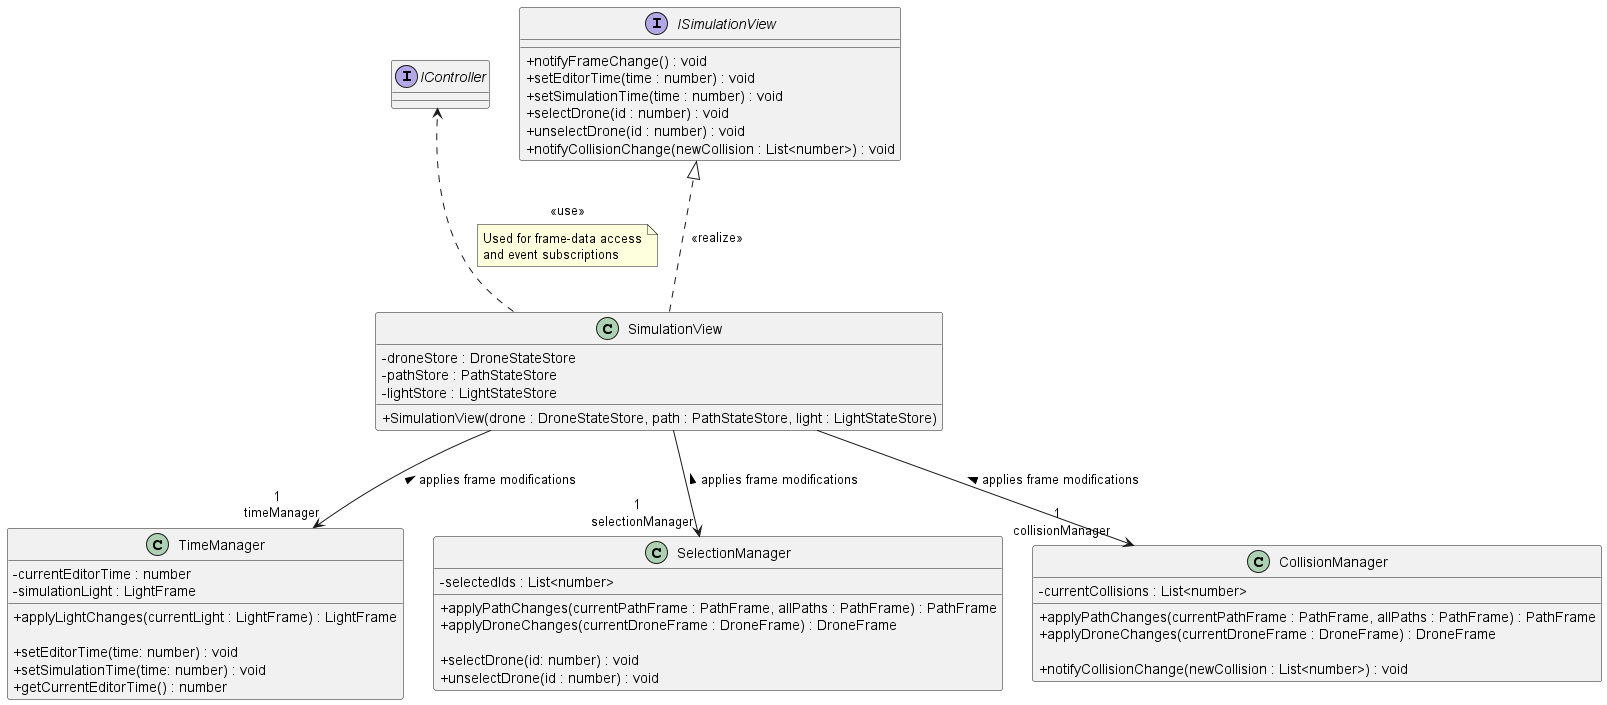

The diagram above was rendered by PlantUML. Its source (embedded in the PNG):
@startuml name Class Diagram: SimulationView + Subsystems
skinparam classAttributeIconSize 0
top to bottom direction
skinparam ranksep 80
skinparam nodesep 30

' =====================================================
' Class Diagram: SimulationView + Subsystems
' =====================================================

interface IController

interface ISimulationView {
  + notifyFrameChange() : void
  + setEditorTime(time : number) : void
  + setSimulationTime(time : number) : void
  + selectDrone(id : number) : void
  + unselectDrone(id : number) : void
  + notifyCollisionChange(newCollision : List<number>) : void

}

' SimulationView - the central interface (Facade)
class SimulationView {

  - droneStore : DroneStateStore
  - pathStore : PathStateStore
  - lightStore : LightStateStore

  + SimulationView(drone : DroneStateStore, path : PathStateStore, light : LightStateStore)

 
}

' Subsystems - internal logic
class TimeManager {
  - currentEditorTime : number
  - simulationLight : LightFrame

  + applyLightChanges(currentLight : LightFrame) : LightFrame

  + setEditorTime(time: number) : void
  + setSimulationTime(time: number) : void
  + getCurrentEditorTime() : number

}



class SelectionManager {
  - selectedIds : List<number>

  + applyPathChanges(currentPathFrame : PathFrame, allPaths : PathFrame) : PathFrame
  + applyDroneChanges(currentDroneFrame : DroneFrame) : DroneFrame

  + selectDrone(id: number) : void
  + unselectDrone(id : number) : void
}

class CollisionManager {
  -currentCollisions : List<number>

  + applyPathChanges(currentPathFrame : PathFrame, allPaths : PathFrame) : PathFrame
  + applyDroneChanges(currentDroneFrame : DroneFrame) : DroneFrame

  + notifyCollisionChange(newCollision : List<number>) : void
}

SimulationView ..|> ISimulationView : <<realize>>

' Relationships: Delegation from SimulationView to subsystems
SimulationView " " --> "1 \n timeManager" TimeManager : applies frame modifications <
SimulationView " " --> "1 \n selectionManager" SelectionManager : applies frame modifications <
SimulationView " " --> "1 \n collisionManager" CollisionManager : applies frame modifications <

SimulationView " " ..> " " IController : <<use>>

note on link
  Used for frame-data access
  and event subscriptions
end note

' formatting '
IController -[hidden]-> ISimulationView
ISimulationView -[hidden]-> SimulationView
SimulationView -[hidden]-> TimeManager
IController -right[hidden]-> ISimulationView

@enduml